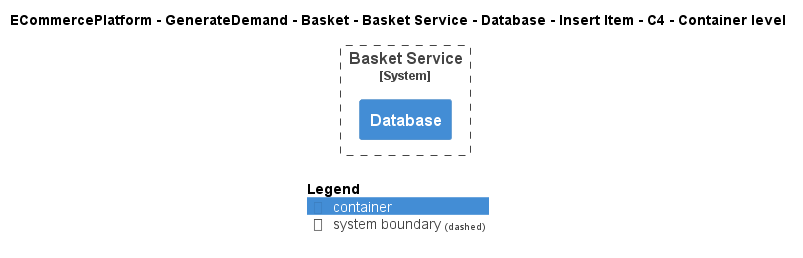

The diagram above was rendered by PlantUML. Its source (embedded in the PNG):
@startuml
!include ..\..\..\..\..\..\..\..\..\.c4s\C4_Container.puml

AddElementTag("c4interflow:lifecycle:new", $bgColor=green, $fontColor=#ffffff, $borderColor=green, $shadowing="False")
AddElementTag("c4interflow:lifecycle:changed", $bgColor=orange, $fontColor=#ffffff, $borderColor=orange, $shadowing="False")
AddElementTag("c4interflow:lifecycle:removed", $bgColor=red, $fontColor=#ffffff, $borderColor=red, $shadowing="False")

AddRelTag("c4interflow:lifecycle:new", $textColor=green, $lineColor=green)
AddRelTag("c4interflow:lifecycle:changed", $textColor=orange, $lineColor=orange)
AddRelTag("c4interflow:lifecycle:removed", $textColor=red, $lineColor=red)

SHOW_PERSON_PORTRAIT()
LAYOUT_TOP_DOWN()

skinparam linetype polyline

title ECommercePlatform - GenerateDemand - Basket - Basket Service - Database - Insert Item - C4 - Container level


System_Boundary(ECommercePlatform.GenerateDemand.Basket.SoftwareSystems.BasketService, "Basket Service") {
    Container(ECommercePlatform.GenerateDemand.Basket.SoftwareSystems.BasketService.Containers.Database, "Database", "", "")
}



SHOW_LEGEND()
@enduml